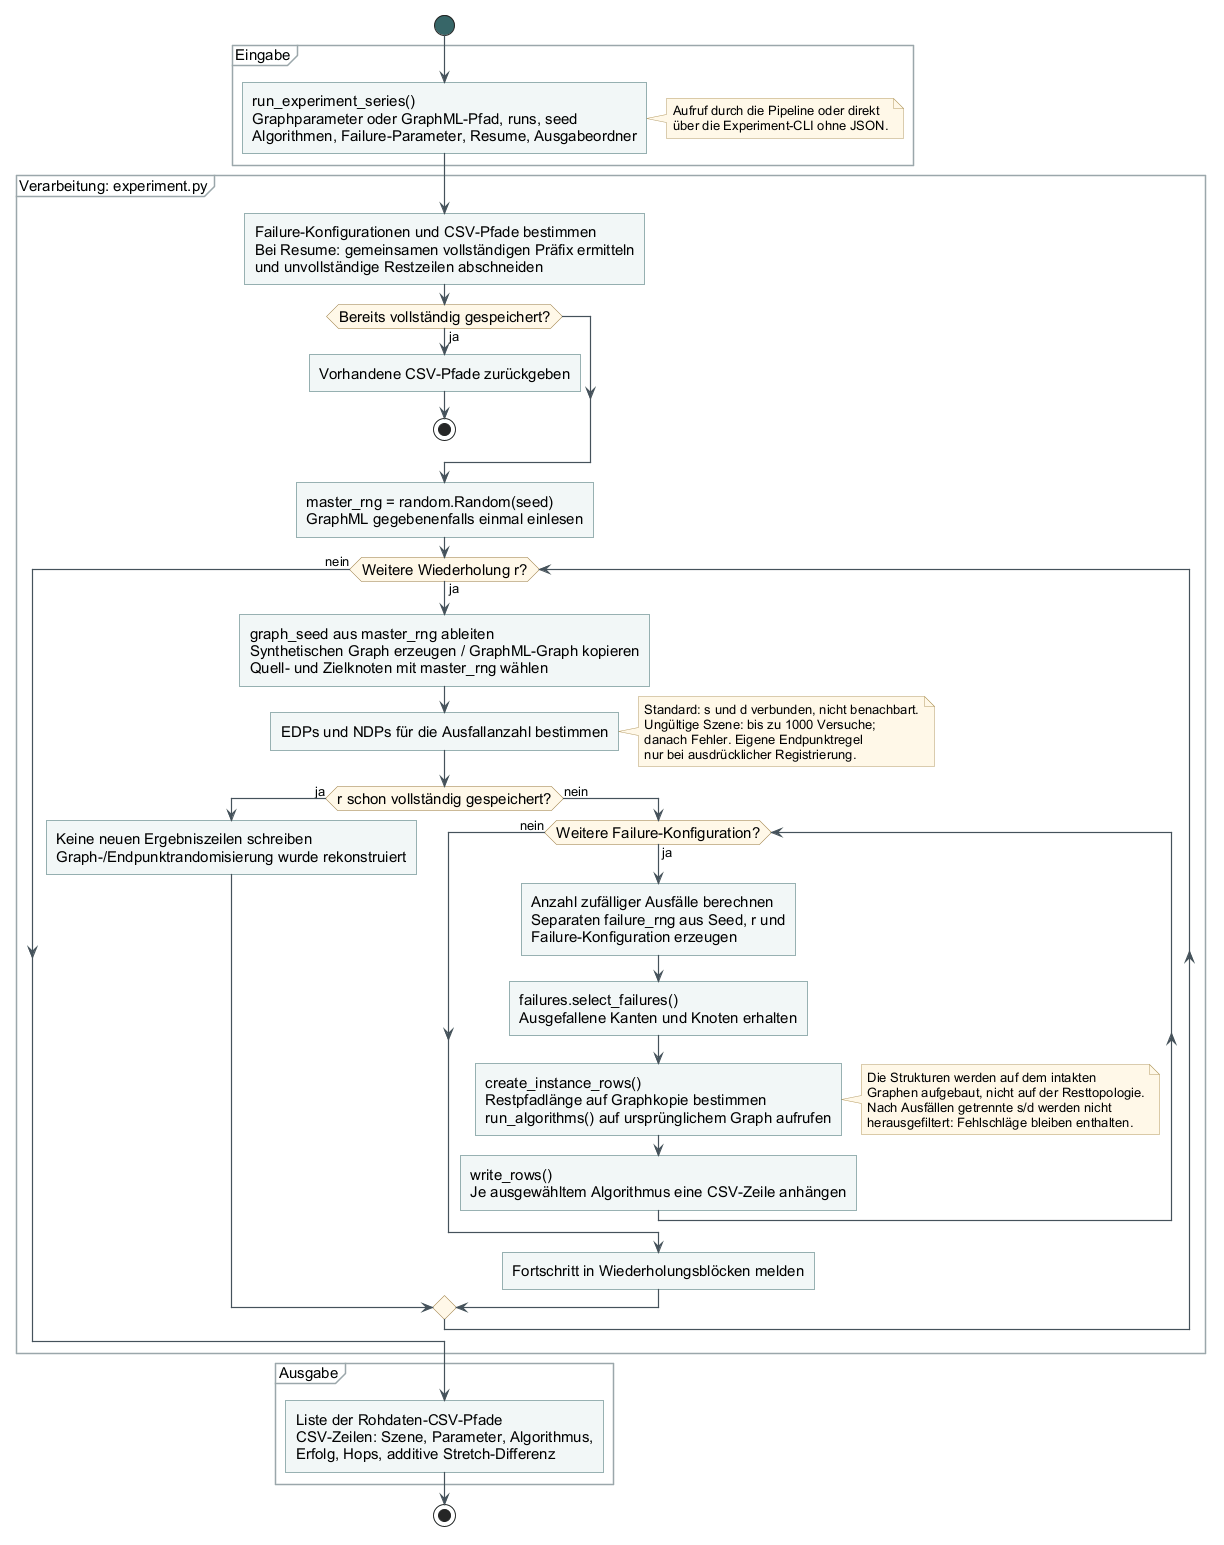

The diagram above was rendered by PlantUML. Its source (embedded in the PNG):
@startuml
!include _style.iuml
start
partition "Eingabe" {
  :run_experiment_series()\nGraphparameter oder GraphML-Pfad, runs, seed\nAlgorithmen, Failure-Parameter, Resume, Ausgabeordner;
  note right
    Aufruf durch die Pipeline oder direkt
    über die Experiment-CLI ohne JSON.
  end note
}
partition "Verarbeitung: experiment.py" {
  :Failure-Konfigurationen und CSV-Pfade bestimmen\nBei Resume: gemeinsamen vollständigen Präfix ermitteln\nund unvollständige Restzeilen abschneiden;
  if (Bereits vollständig gespeichert?) then (ja)
    :Vorhandene CSV-Pfade zurückgeben;
    stop
  endif
  :master_rng = random.Random(seed)\nGraphML gegebenenfalls einmal einlesen;
  while (Weitere Wiederholung r?) is (ja)
    :graph_seed aus master_rng ableiten\nSynthetischen Graph erzeugen / GraphML-Graph kopieren\nQuell- und Zielknoten mit master_rng wählen;
    :EDPs und NDPs für die Ausfallanzahl bestimmen;
    note right
      Standard: s und d verbunden, nicht benachbart.
      Ungültige Szene: bis zu 1000 Versuche;
      danach Fehler. Eigene Endpunktregel
      nur bei ausdrücklicher Registrierung.
    end note
    if (r schon vollständig gespeichert?) then (ja)
      :Keine neuen Ergebniszeilen schreiben\nGraph-/Endpunktrandomisierung wurde rekonstruiert;
    else (nein)
      while (Weitere Failure-Konfiguration?) is (ja)
        :Anzahl zufälliger Ausfälle berechnen\nSeparaten failure_rng aus Seed, r und\nFailure-Konfiguration erzeugen;
        :failures.select_failures()\nAusgefallene Kanten und Knoten erhalten;
        :create_instance_rows()\nRestpfadlänge auf Graphkopie bestimmen\nrun_algorithms() auf ursprünglichem Graph aufrufen;
        note right
          Die Strukturen werden auf dem intakten
          Graphen aufgebaut, nicht auf der Resttopologie.
          Nach Ausfällen getrennte s/d werden nicht
          herausgefiltert: Fehlschläge bleiben enthalten.
        end note
        :write_rows()\nJe ausgewähltem Algorithmus eine CSV-Zeile anhängen;
      endwhile (nein)
      :Fortschritt in Wiederholungsblöcken melden;
    endif
  endwhile (nein)
}
partition "Ausgabe" {
  :Liste der Rohdaten-CSV-Pfade\nCSV-Zeilen: Szene, Parameter, Algorithmus,\nErfolg, Hops, additive Stretch-Differenz;
}
stop
@enduml